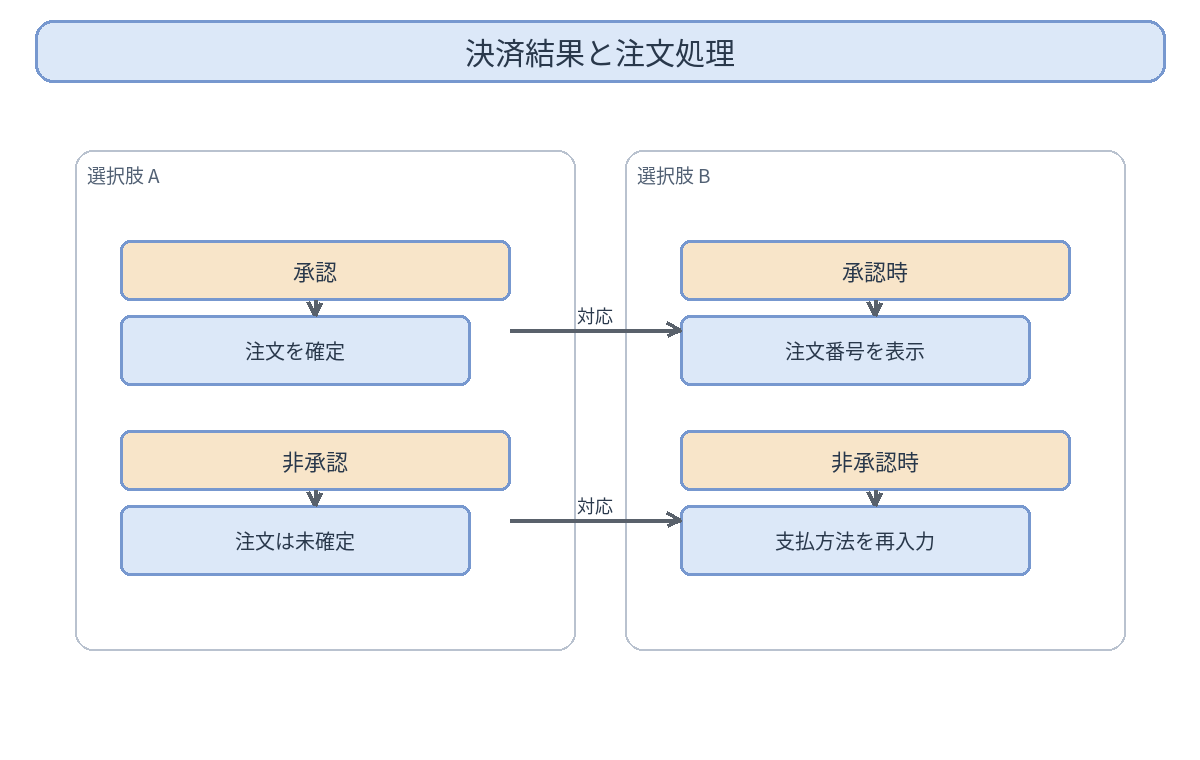

The diagram above was exported from draw.io. Its source (the exported page's mxGraphModel, read from the mxfile embedded in the PNG):
<mxGraphModel dx="1200" dy="760" grid="1" gridSize="10" guides="1" tooltips="1" connect="1" arrows="1" fold="1" page="1" pageScale="1" pageWidth="1200" pageHeight="760">
  <root>
    <mxCell id="0" />
    <mxCell id="1" parent="0" />
    <mxCell id="title" value="決済結果と注文処理" style="rounded=1;whiteSpace=wrap;html=1;fillColor=#DCE8F8;strokeColor=#7798CF;fontSize=24;" vertex="1" parent="1">
      <mxGeometry x="35" y="20" width="1130" height="62" as="geometry" />
    </mxCell>
    <mxCell id="note" value="good：情報をグループ化し、関係を明確にする" style="text;html=1;strokeColor=none;fillColor=none;fontSize=20;" vertex="1" parent="1">
      <mxGeometry x="180" y="690" width="840" height="35" as="geometry" />
    </mxCell>
  </root>
</mxGraphModel>